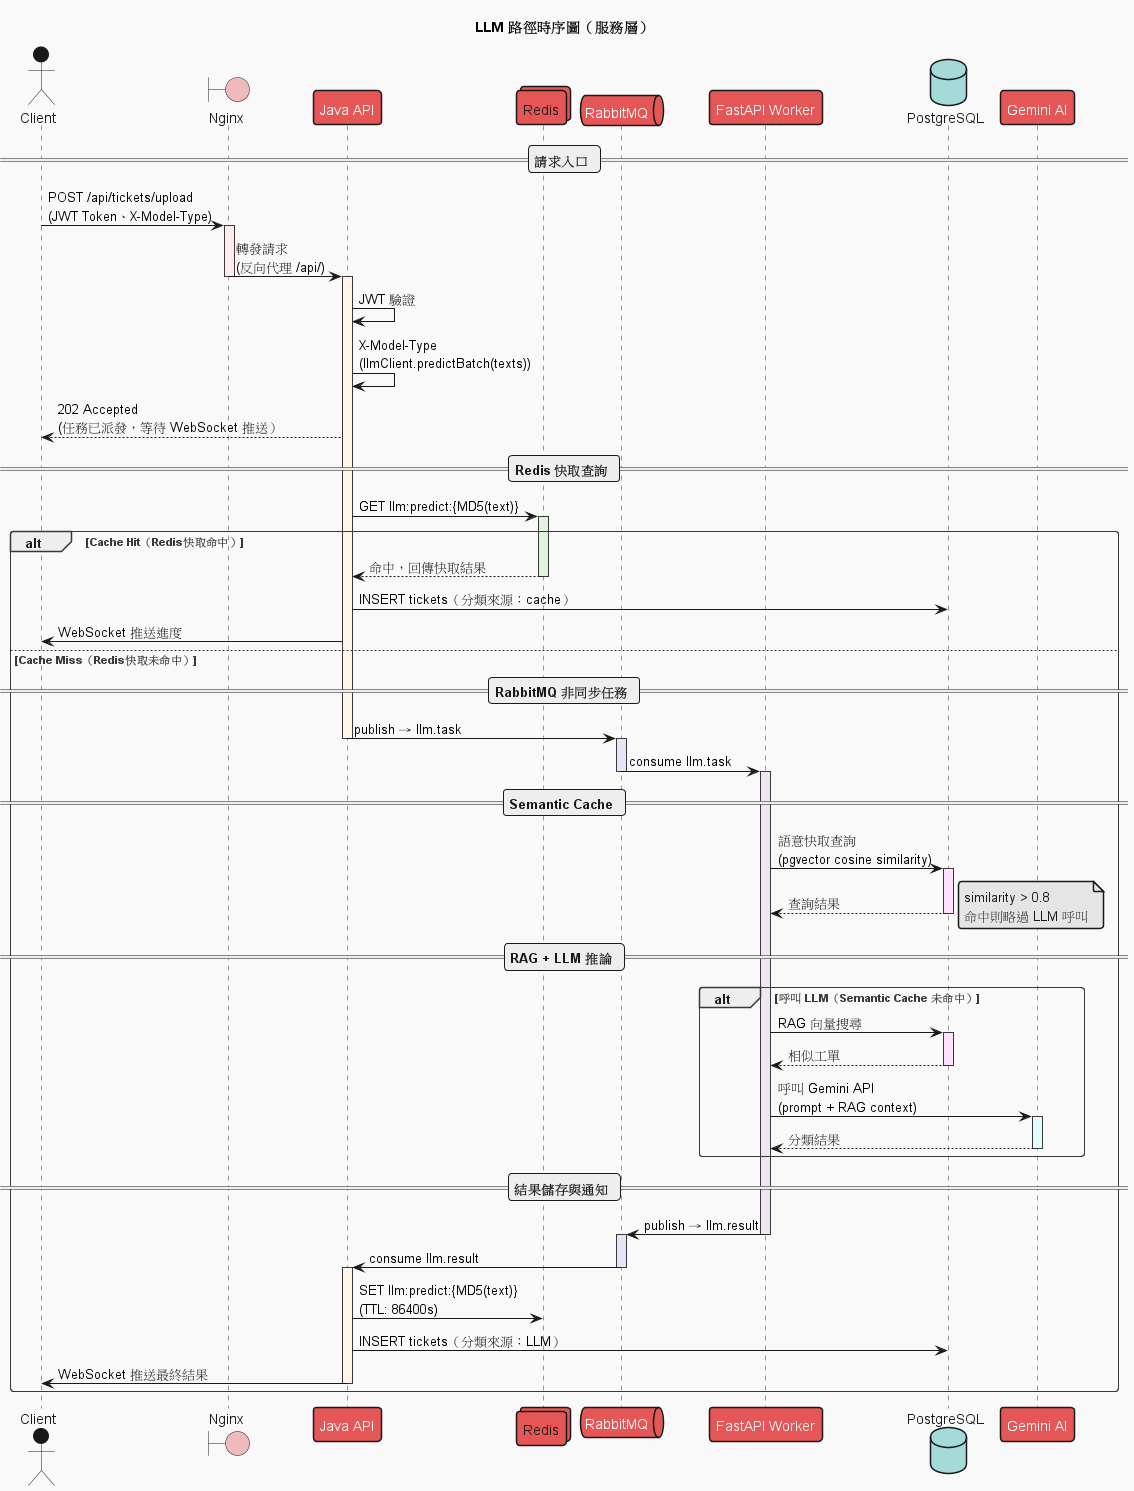

The diagram above was rendered by PlantUML. Its source (embedded in the PNG):
@startuml LLM upload Path - Service Level
!theme mars

title LLM 路徑時序圖（服務層）

actor       Client          as client
boundary    Nginx           as nginx
participant "Java API"      as java
collections Redis           as redis
queue       RabbitMQ        as mq
participant "FastAPI Worker" as worker
database    PostgreSQL      as db
participant "Gemini AI"     as llm

== 請求入口 ==

client -> nginx : POST /api/tickets/upload\n(JWT Token、X-Model-Type)
activate nginx #ffebeb
nginx  -> java  : 轉發請求\n(反向代理 /api/)
deactivate nginx

activate java #fff5e7
java   -> java  : JWT 驗證
java   -> java  : X-Model-Type\n(llmClient.predictBatch(texts))
java --> client : 202 Accepted\n(任務已派發，等待 WebSocket 推送）

== Redis 快取查詢 ==

java -> redis : GET llm:predict:{MD5(text)}
activate redis #e3f2e0
alt Cache Hit（Redis快取命中）

    redis --> java   : 命中，回傳快取結果
    deactivate redis
    java -> db       : INSERT tickets（分類來源：cache）
    java -> client  : WebSocket 推送進度

else Cache Miss（Redis快取未命中）

    == RabbitMQ 非同步任務 ==

    java -> mq : publish → llm.task
    deactivate java
    activate mq #e5e5f5

    mq -> worker : consume llm.task
    deactivate mq
    activate worker #f1e5f5

    == Semantic Cache ==

    worker -> db  : 語意快取查詢\n(pgvector cosine similarity)
    activate db #ffe0fd
    db --> worker : 查詢結果
    deactivate db
    note right : similarity > 0.8\n命中則略過 LLM 呼叫

    == RAG + LLM 推論 ==
    alt 呼叫 LLM（Semantic Cache 未命中）
        worker -> db  : RAG 向量搜尋
        activate db #ffe0fd
        db --> worker : 相似工單
        deactivate db

        worker -> llm : 呼叫 Gemini API\n(prompt + RAG context)
        activate llm #e0faff
        llm --> worker : 分類結果
        deactivate llm
    end

    == 結果儲存與通知 ==

    worker -> mq : publish → llm.result
    deactivate worker
    activate mq #e5e5f5
    mq -> java : consume llm.result
    deactivate mq
    activate java #fff5e7

    java -> redis : SET llm:predict:{MD5(text)}\n(TTL: 86400s)
    java -> db    : INSERT tickets（分類來源：LLM）
    java -> client : WebSocket 推送最終結果
    deactivate java

end

@enduml